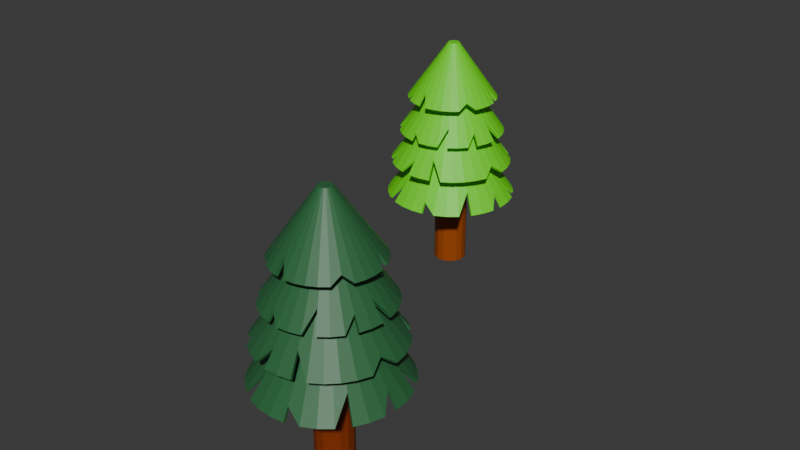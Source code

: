 # Source: Environment.blend  (saved by Blender 4.2.66; exported with 4.5.12 LTS)
import bpy
from mathutils import Matrix  # noqa: F401  (used for matrix-valued properties, if any)

bpy.ops.wm.read_factory_settings(use_empty=True)
scene = bpy.context.scene
scene.name = 'Scene'

# ---- collections
col_collection = bpy.data.collections.new('Collection'); scene.collection.children.link(col_collection)
col_dark_tree = bpy.data.collections.new('Dark Tree'); col_collection.children.link(col_dark_tree)
col_light_tree = bpy.data.collections.new('Light Tree'); col_collection.children.link(col_light_tree)

# ---- materials (node trees are filled in below, after node groups)
mat_dark_leaves = bpy.data.materials.new('Dark Leaves')
mat_wood = bpy.data.materials.new('Wood')
mat_bright_leaves = bpy.data.materials.new('Bright Leaves')
mat_bright_leaves.alpha_threshold = 0.0
mat_bright_leaves.use_transparent_shadow = False
mat_bright_leaves.roughness = 0.5
mat_bright_leaves.line_color = (0.0, 0.0, 0.0, 1.0)
mat_light_wood = bpy.data.materials.new('Light Wood')

# ---- material node trees
mat_dark_leaves.use_nodes = True; mat_dark_leaves.node_tree.nodes.clear()
_N = mat_dark_leaves.node_tree.nodes; _L = mat_dark_leaves.node_tree.links
n0 = _N.new('ShaderNodeBsdfPrincipled'); n0.name = 'Principled BSDF'; n0.location = (10, 300)
n0.inputs[0].default_value = (0.02732, 0.1472, 0.05127, 1.0)
n1 = _N.new('ShaderNodeOutputMaterial'); n1.name = 'Material Output'; n1.location = (300, 300)
_L.new(n0.outputs[0], n1.inputs[0])
n1.is_active_output = True
mat_wood.use_nodes = True; mat_wood.node_tree.nodes.clear()
_N = mat_wood.node_tree.nodes; _L = mat_wood.node_tree.links
n0 = _N.new('ShaderNodeBsdfPrincipled'); n0.name = 'Principled BSDF'; n0.location = (10, 300)
n0.inputs[0].default_value = (0.2388, 0.0331, 0.0, 1.0)
n1 = _N.new('ShaderNodeOutputMaterial'); n1.name = 'Material Output'; n1.location = (300, 300)
_L.new(n0.outputs[0], n1.inputs[0])
n1.is_active_output = True
mat_bright_leaves.use_nodes = True; mat_bright_leaves.node_tree.nodes.clear()
_N = mat_bright_leaves.node_tree.nodes; _L = mat_bright_leaves.node_tree.links
n0 = _N.new('ShaderNodeOutputMaterial'); n0.name = 'Material Output'; n0.location = (300, 300)
n1 = _N.new('ShaderNodeBsdfPrincipled'); n1.name = 'Principled BSDF'; n1.location = (10, 300)
n1.inputs[0].default_value = (0.1432, 0.8037, 0.004779, 1.0)
n1.inputs[3].default_value = 1.45
_L.new(n1.outputs[0], n0.inputs[0])
n0.is_active_output = True
mat_light_wood.use_nodes = True; mat_light_wood.node_tree.nodes.clear()
_N = mat_light_wood.node_tree.nodes; _L = mat_light_wood.node_tree.links
n0 = _N.new('ShaderNodeBsdfPrincipled'); n0.name = 'Principled BSDF'; n0.location = (10, 300)
n0.inputs[0].default_value = (0.3486, 0.06301, 0.0, 1.0)
n1 = _N.new('ShaderNodeOutputMaterial'); n1.name = 'Material Output'; n1.location = (300, 300)
_L.new(n0.outputs[0], n1.inputs[0])
n1.is_active_output = True

# ---- world
world_world = bpy.data.worlds.new('World'); scene.world = world_world
world_world.use_nodes = True; world_world.node_tree.nodes.clear()
_N = world_world.node_tree.nodes; _L = world_world.node_tree.links
n0 = _N.new('ShaderNodeOutputWorld'); n0.name = 'World Output'; n0.location = (300, 300)
n1 = _N.new('ShaderNodeBackground'); n1.name = 'Background'; n1.location = (10, 300)
n1.inputs[0].default_value = (0.05088, 0.05088, 0.05088, 1.0)
_L.new(n1.outputs[0], n0.inputs[0])
n0.is_active_output = True
world_world.color = (0.05088, 0.05088, 0.05088)
world_world.sun_shadow_jitter_overblur = 0.0

# ---- meshes
me_cylinder = bpy.data.meshes.new('Cylinder')
me_cylinder.from_pydata([(-0.009847, 0.1916, 3.888), (0.3055, 1.571, 1.888), (0.03027, 0.1876, 3.888), (0.6086, 1.479, 1.888), (0.06885, 0.1759, 3.888), (0.8881, 1.33, 1.888), (0.1044, 0.1569, 3.888), (1.133, 1.129, 1.888), (0.1356, 0.1313, 3.888), (1.334, 0.8838, 1.888), (0.1611, 0.1002, 3.888), (1.483, 0.6044, 1.888), (0.1801, 0.06461, 3.888), (1.575, 0.3012, 1.888), (0.1918, 0.02603, 3.888), (1.606, -0.01409, 1.888), (0.1958, -0.01409, 3.888), (1.575, -0.3294, 1.888), (0.1918, -0.05421, 3.888), (1.483, -0.6326, 1.888), (0.1801, -0.09279, 3.888), (1.334, -0.912, 1.888), (0.1611, -0.1283, 3.888), (1.133, -1.157, 1.888), (0.1356, -0.1595, 3.888), (0.8881, -1.358, 1.888), (0.1044, -0.1851, 3.888), (0.6086, -1.507, 1.888), (0.06885, -0.2041, 3.888), (0.3055, -1.599, 1.888), (0.03027, -0.2158, 3.888), (-0.009847, -1.63, 1.888), (-0.009847, -0.2197, 3.888), (-0.3252, -1.599, 1.888), (-0.04997, -0.2158, 3.888), (-0.6283, -1.507, 1.888), (-0.08854, -0.2041, 3.888), (-0.9078, -1.358, 1.888), (-0.1241, -0.1851, 3.888), (-1.153, -1.157, 1.888), (-0.1553, -0.1595, 3.888), (-1.354, -0.912, 1.888), (-0.1808, -0.1283, 3.888), (-1.503, -0.6326, 1.888), (-0.1998, -0.09279, 3.888), (1.046, -0.7194, 2.38), (-0.2115, -0.05421, 3.888), (-1.626, -0.01409, 1.888), (-0.2155, -0.01409, 3.888), (-1.595, 0.3012, 1.888), (-0.2115, 0.02603, 3.888), (-1.503, 0.6044, 1.888), (-0.1998, 0.06461, 3.888), (-1.354, 0.8838, 1.888), (-0.1808, 0.1002, 3.888), (-1.153, 1.129, 1.888), (-0.1553, 0.1313, 3.888), (-0.9078, 1.33, 1.888), (-0.1241, 0.1569, 3.888), (-0.6283, 1.479, 1.888), (-0.08854, 0.1759, 3.888), (-0.3252, 1.571, 1.888), (-0.04997, 0.1876, 3.888), (-0.4945, -1.184, 2.384), (0.2721, -1.431, 2.131), (1.368, -0.01409, 2.226), (1.184, 0.4805, 2.348), (-0.009847, 1.447, 2.108), (-1.155, 0.7512, 2.227), (-1.293, -0.2693, 2.326), (0.1813, -0.0464, 4.641), (1.432, -0.4767, 2.771), (0.1736, -0.0833, 4.641), (1.317, -0.7494, 2.771), (0.1589, -0.118, 4.641), (1.15, -0.9943, 2.771), (0.1377, -0.1492, 4.641), (0.9387, -1.202, 2.771), (0.1108, -0.1756, 4.641), (0.6911, -1.364, 2.771), (0.07934, -0.1962, 4.641), (0.4165, -1.475, 2.771), (0.0444, -0.2104, 4.641), (0.1255, -1.531, 2.771), (0.007376, -0.2174, 4.641), (-0.1707, -1.528, 2.771), (-0.03031, -0.2171, 4.641), (-0.4607, -1.468, 2.771), (-0.06721, -0.2094, 4.641), (-0.7333, -1.352, 2.771), (-0.1019, -0.1947, 4.641), (-0.9782, -1.186, 2.771), (-0.1331, -0.1735, 4.641), (-1.186, -0.9745, 2.771), (-0.1595, -0.1466, 4.641), (-1.348, -0.7269, 2.771), (-0.1801, -0.1151, 4.641), (-1.459, -0.4523, 2.771), (-0.1943, -0.08019, 4.641), (-1.515, -0.1613, 2.771), (-0.2013, -0.04316, 4.641), (-1.512, 0.1349, 2.771), (-0.201, -0.005479, 4.641), (-1.452, 0.4249, 2.771), (-0.1933, 0.03142, 4.641), (-1.336, 0.6975, 2.771), (-0.1786, 0.06611, 4.641), (-1.17, 0.9424, 2.771), (-0.1574, 0.09727, 4.641), (-0.9584, 1.15, 2.771), (-0.1305, 0.1237, 4.641), (-0.7108, 1.313, 2.771), (-0.09903, 0.1444, 4.641), (-0.4362, 1.424, 2.771), (-0.06409, 0.1585, 4.641), (-0.7705, -0.937, 3.231), (-0.02707, 0.1655, 4.641), (0.151, 1.476, 2.771), (0.01062, 0.1652, 4.641), (0.441, 1.416, 2.771), (0.04751, 0.1575, 4.641), (0.7136, 1.3, 2.771), (0.08221, 0.1428, 4.641), (0.9585, 1.134, 2.771), (0.1134, 0.1216, 4.641), (1.166, 0.9226, 2.771), (0.1398, 0.09475, 4.641), (1.329, 0.675, 2.771), (0.1605, 0.06324, 4.641), (1.44, 0.4004, 2.771), (0.1746, 0.0283, 4.641), (1.495, 0.1094, 2.771), (0.1816, -0.008718, 4.641), (-1.049, 0.541, 3.235), (-1.355, -0.147, 2.998), (-0.147, -1.307, 3.087), (0.3311, -1.185, 3.2), (1.348, -0.1713, 2.977), (0.8155, 0.9625, 3.088), (-0.1194, 1.192, 3.18), (0.05659, 0.1387, 5.203), (0.7365, 1.061, 3.583), (0.08512, 0.1228, 5.203), (0.932, 0.8952, 3.583), (0.11, 0.1016, 5.203), (1.091, 0.694, 3.583), (0.1303, 0.07601, 5.203), (1.208, 0.4656, 3.583), (0.1451, 0.04694, 5.203), (1.278, 0.2187, 3.583), (0.1541, 0.01553, 5.203), (1.299, -0.03708, 3.583), (0.1567, -0.01702, 5.203), (1.269, -0.292, 3.583), (0.1529, -0.04945, 5.203), (1.191, -0.5362, 3.583), (0.1429, -0.08053, 5.203), (1.066, -0.7604, 3.583), (0.127, -0.1091, 5.203), (0.8995, -0.9559, 3.583), (0.1059, -0.1339, 5.203), (0.6982, -1.115, 3.583), (0.08025, -0.1542, 5.203), (0.4698, -1.232, 3.583), (0.05119, -0.1691, 5.203), (0.223, -1.302, 3.583), (0.01978, -0.178, 5.203), (-0.03284, -1.323, 3.583), (-0.01277, -0.1806, 5.203), (-0.2878, -1.293, 3.583), (-0.04521, -0.1769, 5.203), (-0.532, -1.215, 3.583), (-0.07628, -0.1668, 5.203), (-0.7562, -1.09, 3.583), (-0.1048, -0.1509, 5.203), (-0.9517, -0.9234, 3.583), (-0.1297, -0.1298, 5.203), (-1.111, -0.7222, 3.583), (-0.15, -0.1042, 5.203), (-1.228, -0.4938, 3.583), (-0.1648, -0.07512, 5.203), (-1.298, -0.2469, 3.583), (-0.1738, -0.04371, 5.203), (-1.319, 0.008901, 3.583), (-0.1764, -0.01117, 5.203), (0.5464, -0.879, 3.981), (-0.1726, 0.02127, 5.203), (-1.21, 0.5081, 3.583), (-0.1626, 0.05235, 5.203), (-1.085, 0.7322, 3.583), (-0.1467, 0.08087, 5.203), (-0.9192, 0.9277, 3.583), (-0.1255, 0.1057, 5.203), (-0.7179, 1.087, 3.583), (-0.09994, 0.126, 5.203), (-0.4895, 1.204, 3.583), (-0.07088, 0.1409, 5.203), (-0.2427, 1.274, 3.583), (-0.03947, 0.1498, 5.203), (0.01314, 1.295, 3.583), (-0.006921, 0.1525, 5.203), (0.2681, 1.265, 3.583), (0.02551, 0.1487, 5.203), (-0.7479, -0.7267, 3.985), (-0.2583, -1.158, 3.78), (1.014, -0.4594, 3.857), (1.037, -0.03248, 3.955), (0.4622, 1.071, 3.762), (-0.6134, 0.9244, 3.857), (-1.045, 0.2108, 3.937), (0.1085, -0.09148, 5.82), (0.7834, -0.792, 4.445), (0.09109, -0.1131, 5.82), (0.6164, -0.9318, 4.445), (0.06984, -0.1309, 5.82), (0.4254, -1.036, 4.445), (0.04553, -0.1442, 5.82), (0.2176, -1.102, 4.445), (0.01909, -0.1525, 5.82), (0.001035, -1.125, 4.445), (-0.008462, -0.1555, 5.82), (-0.2159, -1.106, 4.445), (-0.03607, -0.153, 5.82), (-0.4249, -1.045, 4.445), (-0.06266, -0.1452, 5.82), (-0.618, -0.9439, 4.445), (-0.08723, -0.1324, 5.82), (-0.7877, -0.8074, 4.445), (-0.1088, -0.115, 5.82), (-0.9276, -0.6404, 4.445), (-0.1266, -0.09378, 5.82), (-1.032, -0.4493, 4.445), (-0.1399, -0.06947, 5.82), (-1.097, -0.2415, 4.445), (-0.1482, -0.04303, 5.82), (-1.121, -0.02497, 4.445), (-0.1512, -0.01548, 5.82), (-1.102, 0.192, 4.445), (-0.1488, 0.01213, 5.82), (-1.04, 0.401, 4.445), (-0.141, 0.03873, 5.82), (-0.9396, 0.5941, 4.445), (-0.1282, 0.06329, 5.82), (-0.8031, 0.7638, 4.445), (-0.1108, 0.08489, 5.82), (-0.6361, 0.9036, 4.445), (-0.08953, 0.1027, 5.82), (-0.4451, 1.008, 4.445), (-0.06522, 0.116, 5.82), (-0.2373, 1.073, 4.445), (-0.03878, 0.1243, 5.82), (-0.02073, 1.097, 4.445), (-0.01123, 0.1273, 5.82), (0.1962, 1.078, 4.445), (0.01637, 0.1248, 5.82), (-0.8128, -0.356, 4.783), (0.04297, 0.117, 5.82), (0.5983, 0.9157, 4.445), (0.06754, 0.1042, 5.82), (0.768, 0.7792, 4.445), (0.08913, 0.08684, 5.82), (0.9079, 0.6122, 4.445), (0.1069, 0.0656, 5.82), (1.012, 0.4211, 4.445), (0.1202, 0.04128, 5.82), (1.078, 0.2133, 4.445), (0.1285, 0.01484, 5.82), (1.101, -0.003209, 4.445), (0.1315, -0.01271, 5.82), (1.082, -0.2202, 4.445), (0.1291, -0.04031, 5.82), (1.021, -0.4292, 4.445), (0.1213, -0.06691, 5.82), (-0.5007, 0.7051, 4.786), (-0.9314, 0.3571, 4.612), (-0.5285, -0.807, 4.677), (-0.1746, -0.8871, 4.761), (0.8307, -0.5639, 4.597), (0.8614, 0.3568, 4.678), (0.3261, 0.8199, 4.746), (0.01667, 0.3933, -0.0003152), (0.01667, 0.3933, 3.015), (0.1836, 0.3578, -0.0003152), (0.1836, 0.3578, 3.015), (0.3216, 0.2575, -0.0003152), (0.3216, 0.2575, 3.015), (0.407, 0.1097, -0.0003152), (0.407, 0.1097, 3.015), (0.4248, -0.05997, -0.0003152), (0.4248, -0.05997, 3.015), (0.3721, -0.2223, -0.0003152), (0.3721, -0.2223, 3.015), (0.2579, -0.3491, -0.0003152), (0.2579, -0.3491, 3.015), (0.102, -0.4185, -0.0003152), (0.102, -0.4185, 3.015), (-0.06865, -0.4185, -0.0003152), (-0.06865, -0.4185, 3.015), (-0.2245, -0.3491, -0.0003152), (-0.2245, -0.3491, 3.015), (-0.3387, -0.2223, -0.0003152), (-0.3387, -0.2223, 3.015), (-0.3915, -0.05997, -0.0003152), (-0.3915, -0.05997, 3.015), (-0.3736, 0.1097, -0.0003152), (-0.3736, 0.1097, 3.015), (-0.2883, 0.2575, -0.0003152), (-0.2883, 0.2575, 3.015), (-0.1502, 0.3578, -0.0003152), (-0.1502, 0.3578, 3.015)], [], [(1, 2, 4, 3), (3, 4, 6, 5), (5, 6, 8, 7), (7, 8, 10, 9), (11, 66, 12, 14, 13), (13, 14, 16, 65, 15), (17, 18, 20, 19), (19, 20, 22, 45, 21), (23, 24, 26, 25), (25, 26, 28, 27), (29, 64, 30, 32, 31), (31, 32, 34, 33), (33, 34, 36, 63, 35), (37, 38, 40, 39), (39, 40, 42, 41), (41, 42, 44, 43), (47, 48, 50, 49), (49, 50, 52, 51), (51, 52, 54, 68, 53), (23, 45, 22, 24), (55, 56, 58, 57), (57, 58, 60, 59), (2, 0, 62, 60, 58, 56, 54, 52, 50, 48, 46, 44, 42, 40, 38, 36, 34, 32, 30, 28, 26, 24, 22, 20, 18, 16, 14, 12, 10, 8, 6, 4), (59, 60, 62, 61), (37, 63, 36, 38), (64, 27, 28, 30), (17, 65, 16, 18), (66, 9, 10, 12), (1, 67, 0, 2), (67, 61, 62, 0), (55, 68, 54, 56), (47, 69, 46, 48), (69, 43, 44, 46), (71, 72, 74, 73), (73, 74, 76, 75), (75, 76, 78, 77), (77, 78, 80, 79), (81, 136, 82, 84, 83), (83, 84, 86, 135, 85), (87, 88, 90, 89), (89, 90, 92, 115, 91), (93, 94, 96, 95), (95, 96, 98, 97), (99, 134, 100, 102, 101), (101, 102, 104, 103), (103, 104, 106, 133, 105), (107, 108, 110, 109), (109, 110, 112, 111), (111, 112, 114, 113), (117, 118, 120, 119), (119, 120, 122, 121), (121, 122, 124, 138, 123), (93, 115, 92, 94), (125, 126, 128, 127), (127, 128, 130, 129), (72, 70, 132, 130, 128, 126, 124, 122, 120, 118, 116, 114, 112, 110, 108, 106, 104, 102, 100, 98, 96, 94, 92, 90, 88, 86, 84, 82, 80, 78, 76, 74), (129, 130, 132, 131), (107, 133, 106, 108), (134, 97, 98, 100), (87, 135, 86, 88), (136, 79, 80, 82), (71, 137, 70, 72), (137, 131, 132, 70), (125, 138, 124, 126), (117, 139, 116, 118), (139, 113, 114, 116), (141, 142, 144, 143), (143, 144, 146, 145), (145, 146, 148, 147), (147, 148, 150, 149), (151, 206, 152, 154, 153), (153, 154, 156, 205, 155), (157, 158, 160, 159), (159, 160, 162, 185, 161), (163, 164, 166, 165), (165, 166, 168, 167), (169, 204, 170, 172, 171), (171, 172, 174, 173), (173, 174, 176, 203, 175), (177, 178, 180, 179), (179, 180, 182, 181), (181, 182, 184, 183), (187, 188, 190, 189), (189, 190, 192, 191), (191, 192, 194, 208, 193), (163, 185, 162, 164), (195, 196, 198, 197), (197, 198, 200, 199), (142, 140, 202, 200, 198, 196, 194, 192, 190, 188, 186, 184, 182, 180, 178, 176, 174, 172, 170, 168, 166, 164, 162, 160, 158, 156, 154, 152, 150, 148, 146, 144), (199, 200, 202, 201), (177, 203, 176, 178), (204, 167, 168, 170), (157, 205, 156, 158), (206, 149, 150, 152), (141, 207, 140, 142), (207, 201, 202, 140), (195, 208, 194, 196), (187, 209, 186, 188), (209, 183, 184, 186), (211, 212, 214, 213), (213, 214, 216, 215), (215, 216, 218, 217), (217, 218, 220, 219), (221, 276, 222, 224, 223), (223, 224, 226, 275, 225), (227, 228, 230, 229), (229, 230, 232, 255, 231), (233, 234, 236, 235), (235, 236, 238, 237), (239, 274, 240, 242, 241), (241, 242, 244, 243), (243, 244, 246, 273, 245), (247, 248, 250, 249), (249, 250, 252, 251), (251, 252, 254, 253), (257, 258, 260, 259), (259, 260, 262, 261), (261, 262, 264, 278, 263), (233, 255, 232, 234), (265, 266, 268, 267), (267, 268, 270, 269), (212, 210, 272, 270, 268, 266, 264, 262, 260, 258, 256, 254, 252, 250, 248, 246, 244, 242, 240, 238, 236, 234, 232, 230, 228, 226, 224, 222, 220, 218, 216, 214), (269, 270, 272, 271), (247, 273, 246, 248), (274, 237, 238, 240), (227, 275, 226, 228), (276, 219, 220, 222), (211, 277, 210, 212), (277, 271, 272, 210), (265, 278, 264, 266), (257, 279, 256, 258), (279, 253, 254, 256), (280, 281, 283, 282), (282, 283, 285, 284), (284, 285, 287, 286), (286, 287, 289, 288), (288, 289, 291, 290), (290, 291, 293, 292), (292, 293, 295, 294), (294, 295, 297, 296), (296, 297, 299, 298), (298, 299, 301, 300), (300, 301, 303, 302), (302, 303, 305, 304), (304, 305, 307, 306), (283, 281, 309, 307, 305, 303, 301, 299, 297, 295, 293, 291, 289, 287, 285), (306, 307, 309, 308), (308, 309, 281, 280), (280, 282, 284, 286, 288, 290, 292, 294, 296, 298, 300, 302, 304, 306, 308)])
me_cylinder.polygons.foreach_set('material_index', [0, 0, 0, 0, 0, 0, 0, 0, 0, 0, 0, 0, 0, 0, 0, 0, 0, 0, 0, 0, 0, 0, 0, 0, 0, 0, 0, 0, 0, 0, 0, 0, 0, 0, 0, 0, 0, 0, 0, 0, 0, 0, 0, 0, 0, 0, 0, 0, 0, 0, 0, 0, 0, 0, 0, 0, 0, 0, 0, 0, 0, 0, 0, 0, 0, 0, 0, 0, 0, 0, 0, 0, 0, 0, 0, 0, 0, 0, 0, 0, 0, 0, 0, 0, 0, 0, 0, 0, 0, 0, 0, 0, 0, 0, 0, 0, 0, 0, 0, 0, 0, 0, 0, 0, 0, 0, 0, 0, 0, 0, 0, 0, 0, 0, 0, 0, 0, 0, 0, 0, 0, 0, 0, 0, 0, 0, 0, 0, 0, 0, 0, 0, 1, 1, 1, 1, 1, 1, 1, 1, 1, 1, 1, 1, 1, 1, 1, 1, 1])
_uv = me_cylinder.uv_layers.new(name='UVMap')
_uv.uv.foreach_set('vector', [0.9688, 0.5, 0.9688, 1.0, 0.9375, 1.0, 0.9375, 0.5, 0.9375, 0.5, 0.9375, 1.0, 0.9062, 1.0, 0.9062, 0.5, 0.9062, 0.5, 0.9062, 1.0, 0.875, 1.0, 0.875, 0.5, 0.875, 0.5, 0.875, 1.0, 0.8438, 1.0, 0.8438, 0.5, 0.8125, 0.5, 0.8125, 0.6148, 0.8125, 1.0, 0.7812, 1.0, 0.7812, 0.5, 0.7812, 0.5, 0.7812, 1.0, 0.75, 1.0, 0.75, 0.5843, 0.75, 0.5, 0.7188, 0.5, 0.7188, 1.0, 0.6875, 1.0, 0.6875, 0.5, 0.6875, 0.5, 0.6875, 1.0, 0.6562, 1.0, 0.6562, 0.6229, 0.6562, 0.5, 0.625, 0.5, 0.625, 1.0, 0.5938, 1.0, 0.5938, 0.5, 0.5938, 0.5, 0.5938, 1.0, 0.5625, 1.0, 0.5625, 0.5, 0.5312, 0.5, 0.5312, 0.5606, 0.5312, 1.0, 0.5, 1.0, 0.5, 0.5, 0.5, 0.5, 0.5, 1.0, 0.4688, 1.0, 0.4688, 0.5, 0.4688, 0.5, 0.4688, 1.0, 0.4375, 1.0, 0.4375, 0.6239, 0.4375, 0.5, 0.4062, 0.5, 0.4062, 1.0, 0.375, 1.0, 0.375, 0.5, 0.375, 0.5, 0.375, 1.0, 0.3438, 1.0, 0.3438, 0.5, 0.3438, 0.5, 0.3438, 1.0, 0.3125, 1.0, 0.3125, 0.5, 0.25, 0.5, 0.25, 1.0, 0.2188, 1.0, 0.2188, 0.5, 0.2188, 0.5, 0.2188, 1.0, 0.1875, 1.0, 0.1875, 0.5, 0.1875, 0.5, 0.1875, 1.0, 0.1562, 1.0, 0.1562, 0.5846, 0.1562, 0.5, 0.625, 0.5, 0.6562, 0.6229, 0.6562, 1.0, 0.625, 1.0, 0.125, 0.5, 0.125, 1.0, 0.09375, 1.0, 0.09375, 0.5, 0.09375, 0.5, 0.09375, 1.0, 0.0625, 1.0, 0.0625, 0.5, 0.2968, 0.4854, 0.25, 0.49, 0.2032, 0.4854, 0.1582, 0.4717, 0.1167, 0.4496, 0.08029, 0.4197, 0.05045, 0.3833, 0.02827, 0.3418, 0.01461, 0.2968, 0.01, 0.25, 0.01461, 0.2032, 0.02827, 0.1582, 0.05045, 0.1167, 0.08029, 0.08029, 0.1167, 0.05045, 0.1582, 0.02827, 0.2032, 0.01461, 0.25, 0.01, 0.2968, 0.01461, 0.3418, 0.02827, 0.3833, 0.05045, 0.4197, 0.08029, 0.4496, 0.1167, 0.4717, 0.1582, 0.4854, 0.2032, 0.49, 0.25, 0.4854, 0.2968, 0.4717, 0.3418, 0.4496, 0.3833, 0.4197, 0.4197, 0.3833, 0.4496, 0.3418, 0.4717, 0.0625, 0.5, 0.0625, 1.0, 0.03125, 1.0, 0.03125, 0.5, 0.4062, 0.5, 0.4375, 0.6239, 0.4375, 1.0, 0.4062, 1.0, 0.5312, 0.5606, 0.5625, 0.5, 0.5625, 1.0, 0.5312, 1.0, 0.7188, 0.5, 0.75, 0.5843, 0.75, 1.0, 0.7188, 1.0, 0.8125, 0.6148, 0.8438, 0.5, 0.8438, 1.0, 0.8125, 1.0, 0.9688, 0.5, 1.0, 0.555, 1.0, 1.0, 0.9688, 1.0, 0.0, 0.555, 0.03125, 0.5, 0.03125, 1.0, 0.0, 1.0, 0.125, 0.5, 0.1562, 0.5846, 0.1562, 1.0, 0.125, 1.0, 0.25, 0.5, 0.2812, 0.6093, 0.2812, 1.0, 0.25, 1.0, 0.2812, 0.6093, 0.3125, 0.5, 0.3125, 1.0, 0.2812, 1.0, 0.9688, 0.5, 0.9688, 1.0, 0.9375, 1.0, 0.9375, 0.5, 0.9375, 0.5, 0.9375, 1.0, 0.9062, 1.0, 0.9062, 0.5, 0.9062, 0.5, 0.9062, 1.0, 0.875, 1.0, 0.875, 0.5, 0.875, 0.5, 0.875, 1.0, 0.8438, 1.0, 0.8438, 0.5, 0.8125, 0.5, 0.8125, 0.6148, 0.8125, 1.0, 0.7812, 1.0, 0.7812, 0.5, 0.7812, 0.5, 0.7812, 1.0, 0.75, 1.0, 0.75, 0.5843, 0.75, 0.5, 0.7188, 0.5, 0.7188, 1.0, 0.6875, 1.0, 0.6875, 0.5, 0.6875, 0.5, 0.6875, 1.0, 0.6562, 1.0, 0.6562, 0.6229, 0.6562, 0.5, 0.625, 0.5, 0.625, 1.0, 0.5938, 1.0, 0.5938, 0.5, 0.5938, 0.5, 0.5938, 1.0, 0.5625, 1.0, 0.5625, 0.5, 0.5312, 0.5, 0.5312, 0.5606, 0.5312, 1.0, 0.5, 1.0, 0.5, 0.5, 0.5, 0.5, 0.5, 1.0, 0.4688, 1.0, 0.4688, 0.5, 0.4688, 0.5, 0.4688, 1.0, 0.4375, 1.0, 0.4375, 0.6239, 0.4375, 0.5, 0.4062, 0.5, 0.4062, 1.0, 0.375, 1.0, 0.375, 0.5, 0.375, 0.5, 0.375, 1.0, 0.3438, 1.0, 0.3438, 0.5, 0.3438, 0.5, 0.3438, 1.0, 0.3125, 1.0, 0.3125, 0.5, 0.25, 0.5, 0.25, 1.0, 0.2188, 1.0, 0.2188, 0.5, 0.2188, 0.5, 0.2188, 1.0, 0.1875, 1.0, 0.1875, 0.5, 0.1875, 0.5, 0.1875, 1.0, 0.1562, 1.0, 0.1562, 0.5846, 0.1562, 0.5, 0.625, 0.5, 0.6562, 0.6229, 0.6562, 1.0, 0.625, 1.0, 0.125, 0.5, 0.125, 1.0, 0.09375, 1.0, 0.09375, 0.5, 0.09375, 0.5, 0.09375, 1.0, 0.0625, 1.0, 0.0625, 0.5, 0.2968, 0.4854, 0.25, 0.49, 0.2032, 0.4854, 0.1582, 0.4717, 0.1167, 0.4496, 0.08029, 0.4197, 0.05045, 0.3833, 0.02827, 0.3418, 0.01461, 0.2968, 0.01, 0.25, 0.01461, 0.2032, 0.02827, 0.1582, 0.05045, 0.1167, 0.08029, 0.08029, 0.1167, 0.05045, 0.1582, 0.02827, 0.2032, 0.01461, 0.25, 0.01, 0.2968, 0.01461, 0.3418, 0.02827, 0.3833, 0.05045, 0.4197, 0.08029, 0.4496, 0.1167, 0.4717, 0.1582, 0.4854, 0.2032, 0.49, 0.25, 0.4854, 0.2968, 0.4717, 0.3418, 0.4496, 0.3833, 0.4197, 0.4197, 0.3833, 0.4496, 0.3418, 0.4717, 0.0625, 0.5, 0.0625, 1.0, 0.03125, 1.0, 0.03125, 0.5, 0.4062, 0.5, 0.4375, 0.6239, 0.4375, 1.0, 0.4062, 1.0, 0.5312, 0.5606, 0.5625, 0.5, 0.5625, 1.0, 0.5312, 1.0, 0.7188, 0.5, 0.75, 0.5843, 0.75, 1.0, 0.7188, 1.0, 0.8125, 0.6148, 0.8438, 0.5, 0.8438, 1.0, 0.8125, 1.0, 0.9688, 0.5, 1.0, 0.555, 1.0, 1.0, 0.9688, 1.0, 0.0, 0.555, 0.03125, 0.5, 0.03125, 1.0, 0.0, 1.0, 0.125, 0.5, 0.1562, 0.5846, 0.1562, 1.0, 0.125, 1.0, 0.25, 0.5, 0.2812, 0.6093, 0.2812, 1.0, 0.25, 1.0, 0.2812, 0.6093, 0.3125, 0.5, 0.3125, 1.0, 0.2812, 1.0, 0.9688, 0.5, 0.9688, 1.0, 0.9375, 1.0, 0.9375, 0.5, 0.9375, 0.5, 0.9375, 1.0, 0.9062, 1.0, 0.9062, 0.5, 0.9062, 0.5, 0.9062, 1.0, 0.875, 1.0, 0.875, 0.5, 0.875, 0.5, 0.875, 1.0, 0.8438, 1.0, 0.8438, 0.5, 0.8125, 0.5, 0.8125, 0.6148, 0.8125, 1.0, 0.7812, 1.0, 0.7812, 0.5, 0.7812, 0.5, 0.7812, 1.0, 0.75, 1.0, 0.75, 0.5843, 0.75, 0.5, 0.7188, 0.5, 0.7188, 1.0, 0.6875, 1.0, 0.6875, 0.5, 0.6875, 0.5, 0.6875, 1.0, 0.6562, 1.0, 0.6562, 0.6229, 0.6562, 0.5, 0.625, 0.5, 0.625, 1.0, 0.5938, 1.0, 0.5938, 0.5, 0.5938, 0.5, 0.5938, 1.0, 0.5625, 1.0, 0.5625, 0.5, 0.5312, 0.5, 0.5312, 0.5606, 0.5312, 1.0, 0.5, 1.0, 0.5, 0.5, 0.5, 0.5, 0.5, 1.0, 0.4688, 1.0, 0.4688, 0.5, 0.4688, 0.5, 0.4688, 1.0, 0.4375, 1.0, 0.4375, 0.6239, 0.4375, 0.5, 0.4062, 0.5, 0.4062, 1.0, 0.375, 1.0, 0.375, 0.5, 0.375, 0.5, 0.375, 1.0, 0.3438, 1.0, 0.3438, 0.5, 0.3438, 0.5, 0.3438, 1.0, 0.3125, 1.0, 0.3125, 0.5, 0.25, 0.5, 0.25, 1.0, 0.2188, 1.0, 0.2188, 0.5, 0.2188, 0.5, 0.2188, 1.0, 0.1875, 1.0, 0.1875, 0.5, 0.1875, 0.5, 0.1875, 1.0, 0.1562, 1.0, 0.1562, 0.5846, 0.1562, 0.5, 0.625, 0.5, 0.6562, 0.6229, 0.6562, 1.0, 0.625, 1.0, 0.125, 0.5, 0.125, 1.0, 0.09375, 1.0, 0.09375, 0.5, 0.09375, 0.5, 0.09375, 1.0, 0.0625, 1.0, 0.0625, 0.5, 0.2968, 0.4854, 0.25, 0.49, 0.2032, 0.4854, 0.1582, 0.4717, 0.1167, 0.4496, 0.08029, 0.4197, 0.05045, 0.3833, 0.02827, 0.3418, 0.01461, 0.2968, 0.01, 0.25, 0.01461, 0.2032, 0.02827, 0.1582, 0.05045, 0.1167, 0.08029, 0.08029, 0.1167, 0.05045, 0.1582, 0.02827, 0.2032, 0.01461, 0.25, 0.01, 0.2968, 0.01461, 0.3418, 0.02827, 0.3833, 0.05045, 0.4197, 0.08029, 0.4496, 0.1167, 0.4717, 0.1582, 0.4854, 0.2032, 0.49, 0.25, 0.4854, 0.2968, 0.4717, 0.3418, 0.4496, 0.3833, 0.4197, 0.4197, 0.3833, 0.4496, 0.3418, 0.4717, 0.0625, 0.5, 0.0625, 1.0, 0.03125, 1.0, 0.03125, 0.5, 0.4062, 0.5, 0.4375, 0.6239, 0.4375, 1.0, 0.4062, 1.0, 0.5312, 0.5606, 0.5625, 0.5, 0.5625, 1.0, 0.5312, 1.0, 0.7188, 0.5, 0.75, 0.5843, 0.75, 1.0, 0.7188, 1.0, 0.8125, 0.6148, 0.8438, 0.5, 0.8438, 1.0, 0.8125, 1.0, 0.9688, 0.5, 1.0, 0.555, 1.0, 1.0, 0.9688, 1.0, 0.0, 0.555, 0.03125, 0.5, 0.03125, 1.0, 0.0, 1.0, 0.125, 0.5, 0.1562, 0.5846, 0.1562, 1.0, 0.125, 1.0, 0.25, 0.5, 0.2812, 0.6093, 0.2812, 1.0, 0.25, 1.0, 0.2812, 0.6093, 0.3125, 0.5, 0.3125, 1.0, 0.2812, 1.0, 0.9688, 0.5, 0.9688, 1.0, 0.9375, 1.0, 0.9375, 0.5, 0.9375, 0.5, 0.9375, 1.0, 0.9062, 1.0, 0.9062, 0.5, 0.9062, 0.5, 0.9062, 1.0, 0.875, 1.0, 0.875, 0.5, 0.875, 0.5, 0.875, 1.0, 0.8438, 1.0, 0.8438, 0.5, 0.8125, 0.5, 0.8125, 0.6148, 0.8125, 1.0, 0.7812, 1.0, 0.7812, 0.5, 0.7812, 0.5, 0.7812, 1.0, 0.75, 1.0, 0.75, 0.5843, 0.75, 0.5, 0.7188, 0.5, 0.7188, 1.0, 0.6875, 1.0, 0.6875, 0.5, 0.6875, 0.5, 0.6875, 1.0, 0.6562, 1.0, 0.6562, 0.6229, 0.6562, 0.5, 0.625, 0.5, 0.625, 1.0, 0.5938, 1.0, 0.5938, 0.5, 0.5938, 0.5, 0.5938, 1.0, 0.5625, 1.0, 0.5625, 0.5, 0.5312, 0.5, 0.5312, 0.5606, 0.5312, 1.0, 0.5, 1.0, 0.5, 0.5, 0.5, 0.5, 0.5, 1.0, 0.4688, 1.0, 0.4688, 0.5, 0.4688, 0.5, 0.4688, 1.0, 0.4375, 1.0, 0.4375, 0.6239, 0.4375, 0.5, 0.4062, 0.5, 0.4062, 1.0, 0.375, 1.0, 0.375, 0.5, 0.375, 0.5, 0.375, 1.0, 0.3438, 1.0, 0.3438, 0.5, 0.3438, 0.5, 0.3438, 1.0, 0.3125, 1.0, 0.3125, 0.5, 0.25, 0.5, 0.25, 1.0, 0.2188, 1.0, 0.2188, 0.5, 0.2188, 0.5, 0.2188, 1.0, 0.1875, 1.0, 0.1875, 0.5, 0.1875, 0.5, 0.1875, 1.0, 0.1562, 1.0, 0.1562, 0.5846, 0.1562, 0.5, 0.625, 0.5, 0.6562, 0.6229, 0.6562, 1.0, 0.625, 1.0, 0.125, 0.5, 0.125, 1.0, 0.09375, 1.0, 0.09375, 0.5, 0.09375, 0.5, 0.09375, 1.0, 0.0625, 1.0, 0.0625, 0.5, 0.2968, 0.4854, 0.25, 0.49, 0.2032, 0.4854, 0.1582, 0.4717, 0.1167, 0.4496, 0.08029, 0.4197, 0.05045, 0.3833, 0.02827, 0.3418, 0.01461, 0.2968, 0.01, 0.25, 0.01461, 0.2032, 0.02827, 0.1582, 0.05045, 0.1167, 0.08029, 0.08029, 0.1167, 0.05045, 0.1582, 0.02827, 0.2032, 0.01461, 0.25, 0.01, 0.2968, 0.01461, 0.3418, 0.02827, 0.3833, 0.05045, 0.4197, 0.08029, 0.4496, 0.1167, 0.4717, 0.1582, 0.4854, 0.2032, 0.49, 0.25, 0.4854, 0.2968, 0.4717, 0.3418, 0.4496, 0.3833, 0.4197, 0.4197, 0.3833, 0.4496, 0.3418, 0.4717, 0.0625, 0.5, 0.0625, 1.0, 0.03125, 1.0, 0.03125, 0.5, 0.4062, 0.5, 0.4375, 0.6239, 0.4375, 1.0, 0.4062, 1.0, 0.5312, 0.5606, 0.5625, 0.5, 0.5625, 1.0, 0.5312, 1.0, 0.7188, 0.5, 0.75, 0.5843, 0.75, 1.0, 0.7188, 1.0, 0.8125, 0.6148, 0.8438, 0.5, 0.8438, 1.0, 0.8125, 1.0, 0.9688, 0.5, 1.0, 0.555, 1.0, 1.0, 0.9688, 1.0, 0.0, 0.555, 0.03125, 0.5, 0.03125, 1.0, 0.0, 1.0, 0.125, 0.5, 0.1562, 0.5846, 0.1562, 1.0, 0.125, 1.0, 0.25, 0.5, 0.2812, 0.6093, 0.2812, 1.0, 0.25, 1.0, 0.2812, 0.6093, 0.3125, 0.5, 0.3125, 1.0, 0.2812, 1.0, 1.0, 0.5, 1.0, 1.0, 0.9333, 1.0, 0.9333, 0.5, 0.9333, 0.5, 0.9333, 1.0, 0.8667, 1.0, 0.8667, 0.5, 0.8667, 0.5, 0.8667, 1.0, 0.8, 1.0, 0.8, 0.5, 0.8, 0.5, 0.8, 1.0, 0.7333, 1.0, 0.7333, 0.5, 0.7333, 0.5, 0.7333, 1.0, 0.6667, 1.0, 0.6667, 0.5, 0.6667, 0.5, 0.6667, 1.0, 0.6, 1.0, 0.6, 0.5, 0.6, 0.5, 0.6, 1.0, 0.5333, 1.0, 0.5333, 0.5, 0.5333, 0.5, 0.5333, 1.0, 0.4667, 1.0, 0.4667, 0.5, 0.4667, 0.5, 0.4667, 1.0, 0.4, 1.0, 0.4, 0.5, 0.4, 0.5, 0.4, 1.0, 0.3333, 1.0, 0.3333, 0.5, 0.3333, 0.5, 0.3333, 1.0, 0.2667, 1.0, 0.2667, 0.5, 0.2667, 0.5, 0.2667, 1.0, 0.2, 1.0, 0.2, 0.5, 0.2, 0.5, 0.2, 1.0, 0.1333, 1.0, 0.1333, 0.5, 0.3476, 0.4693, 0.25, 0.49, 0.1524, 0.4693, 0.07165, 0.4106, 0.02175, 0.3242, 0.01131, 0.2249, 0.04215, 0.13, 0.1089, 0.05584, 0.2001, 0.01524, 0.2999, 0.01524, 0.3911, 0.05584, 0.4578, 0.13, 0.4887, 0.2249, 0.4783, 0.3242, 0.4284, 0.4106, 0.1333, 0.5, 0.1333, 1.0, 0.06667, 1.0, 0.06667, 0.5, 0.06667, 0.5, 0.06667, 1.0, 4.47e-08, 1.0, 4.47e-08, 0.5, 0.75, 0.49, 0.8476, 0.4693, 0.9284, 0.4106, 0.9783, 0.3242, 0.9887, 0.2249, 0.9578, 0.13, 0.8911, 0.05584, 0.7999, 0.01524, 0.7001, 0.01524, 0.6089, 0.05584, 0.5422, 0.13, 0.5113, 0.2249, 0.5217, 0.3242, 0.5716, 0.4106, 0.6524, 0.4693])
me_cylinder.materials.append(mat_dark_leaves)
me_cylinder.materials.append(mat_wood)
me_cylinder.update()
me_cylinder_005 = bpy.data.meshes.new('Cylinder.005')
me_cylinder_005.from_pydata([(1.339e-09, 0.2056, 1.0), (0.3153, 1.585, -1.0), (0.04012, 0.2017, 1.0), (0.6185, 1.493, -1.0), (0.0787, 0.19, 1.0), (0.8979, 1.344, -1.0), (0.1142, 0.171, 1.0), (1.143, 1.143, -1.0), (0.1454, 0.1454, 1.0), (1.344, 0.8979, -1.0), (0.171, 0.1142, 1.0), (1.493, 0.6185, -1.0), (0.19, 0.0787, 1.0), (1.585, 0.3153, -1.0), (0.2017, 0.04012, 1.0), (1.616, -1.469e-07, -1.0), (0.2056, 2.699e-07, 1.0), (1.585, -0.3153, -1.0), (0.2017, -0.04012, 1.0), (1.493, -0.6185, -1.0), (0.19, -0.0787, 1.0), (1.344, -0.8979, -1.0), (0.171, -0.1142, 1.0), (1.143, -1.143, -1.0), (0.1454, -0.1454, 1.0), (0.8979, -1.344, -1.0), (0.1142, -0.171, 1.0), (0.6185, -1.493, -1.0), (0.0787, -0.19, 1.0), (0.3153, -1.585, -1.0), (0.04012, -0.2017, 1.0), (-2.295e-09, -1.616, -1.0), (1.339e-09, -0.2056, 1.0), (-0.3153, -1.585, -1.0), (-0.04012, -0.2017, 1.0), (-0.6185, -1.493, -1.0), (-0.0787, -0.19, 1.0), (-0.8979, -1.344, -1.0), (-0.1142, -0.171, 1.0), (-1.143, -1.143, -1.0), (-0.1454, -0.1454, 1.0), (-1.344, -0.8979, -1.0), (-0.171, -0.1142, 1.0), (-1.493, -0.6185, -1.0), (-0.19, -0.0787, 1.0), (1.056, -0.7053, -0.5085), (-0.2017, -0.04012, 1.0), (-1.616, -1.469e-07, -1.0), (-0.2056, 2.699e-07, 1.0), (-1.585, 0.3153, -1.0), (-0.2017, 0.04012, 1.0), (-1.493, 0.6185, -1.0), (-0.19, 0.0787, 1.0), (-1.344, 0.8979, -1.0), (-0.171, 0.1142, 1.0), (-1.143, 1.143, -1.0), (-0.1454, 0.1454, 1.0), (-0.8979, 1.344, -1.0), (-0.1142, 0.171, 1.0), (-0.6185, 1.493, -1.0), (-0.0787, 0.19, 1.0), (-0.3153, 1.585, -1.0), (-0.04012, 0.2017, 1.0), (-0.4847, -1.17, -0.5043), (0.2819, -1.417, -0.7575), (1.378, -7.66e-08, -0.6626), (1.194, 0.4946, -0.5409), (-1.896e-09, 1.461, -0.78), (-1.145, 0.7653, -0.6616), (-1.283, -0.2552, -0.5629)], [], [(1, 2, 4, 3), (3, 4, 6, 5), (5, 6, 8, 7), (7, 8, 10, 9), (11, 66, 12, 14, 13), (13, 14, 16, 65, 15), (17, 18, 20, 19), (19, 20, 22, 45, 21), (23, 24, 26, 25), (25, 26, 28, 27), (29, 64, 30, 32, 31), (31, 32, 34, 33), (33, 34, 36, 63, 35), (37, 38, 40, 39), (39, 40, 42, 41), (41, 42, 44, 43), (47, 48, 50, 49), (49, 50, 52, 51), (51, 52, 54, 68, 53), (23, 45, 22, 24), (55, 56, 58, 57), (57, 58, 60, 59), (2, 0, 62, 60, 58, 56, 54, 52, 50, 48, 46, 44, 42, 40, 38, 36, 34, 32, 30, 28, 26, 24, 22, 20, 18, 16, 14, 12, 10, 8, 6, 4), (59, 60, 62, 61), (37, 63, 36, 38), (64, 27, 28, 30), (17, 65, 16, 18), (66, 9, 10, 12), (1, 67, 0, 2), (67, 61, 62, 0), (55, 68, 54, 56), (47, 69, 46, 48), (69, 43, 44, 46)])
_uv = me_cylinder_005.uv_layers.new(name='UVMap')
_uv.uv.foreach_set('vector', [0.9688, 0.5, 0.9688, 1.0, 0.9375, 1.0, 0.9375, 0.5, 0.9375, 0.5, 0.9375, 1.0, 0.9062, 1.0, 0.9062, 0.5, 0.9062, 0.5, 0.9062, 1.0, 0.875, 1.0, 0.875, 0.5, 0.875, 0.5, 0.875, 1.0, 0.8438, 1.0, 0.8438, 0.5, 0.8125, 0.5, 0.8125, 0.6148, 0.8125, 1.0, 0.7812, 1.0, 0.7812, 0.5, 0.7812, 0.5, 0.7812, 1.0, 0.75, 1.0, 0.75, 0.5843, 0.75, 0.5, 0.7188, 0.5, 0.7188, 1.0, 0.6875, 1.0, 0.6875, 0.5, 0.6875, 0.5, 0.6875, 1.0, 0.6562, 1.0, 0.6562, 0.6229, 0.6562, 0.5, 0.625, 0.5, 0.625, 1.0, 0.5938, 1.0, 0.5938, 0.5, 0.5938, 0.5, 0.5938, 1.0, 0.5625, 1.0, 0.5625, 0.5, 0.5312, 0.5, 0.5312, 0.5606, 0.5312, 1.0, 0.5, 1.0, 0.5, 0.5, 0.5, 0.5, 0.5, 1.0, 0.4688, 1.0, 0.4688, 0.5, 0.4688, 0.5, 0.4688, 1.0, 0.4375, 1.0, 0.4375, 0.6239, 0.4375, 0.5, 0.4062, 0.5, 0.4062, 1.0, 0.375, 1.0, 0.375, 0.5, 0.375, 0.5, 0.375, 1.0, 0.3438, 1.0, 0.3438, 0.5, 0.3438, 0.5, 0.3438, 1.0, 0.3125, 1.0, 0.3125, 0.5, 0.25, 0.5, 0.25, 1.0, 0.2188, 1.0, 0.2188, 0.5, 0.2188, 0.5, 0.2188, 1.0, 0.1875, 1.0, 0.1875, 0.5, 0.1875, 0.5, 0.1875, 1.0, 0.1562, 1.0, 0.1562, 0.5846, 0.1562, 0.5, 0.625, 0.5, 0.6562, 0.6229, 0.6562, 1.0, 0.625, 1.0, 0.125, 0.5, 0.125, 1.0, 0.09375, 1.0, 0.09375, 0.5, 0.09375, 0.5, 0.09375, 1.0, 0.0625, 1.0, 0.0625, 0.5, 0.2968, 0.4854, 0.25, 0.49, 0.2032, 0.4854, 0.1582, 0.4717, 0.1167, 0.4496, 0.08029, 0.4197, 0.05045, 0.3833, 0.02827, 0.3418, 0.01461, 0.2968, 0.01, 0.25, 0.01461, 0.2032, 0.02827, 0.1582, 0.05045, 0.1167, 0.08029, 0.08029, 0.1167, 0.05045, 0.1582, 0.02827, 0.2032, 0.01461, 0.25, 0.01, 0.2968, 0.01461, 0.3418, 0.02827, 0.3833, 0.05045, 0.4197, 0.08029, 0.4496, 0.1167, 0.4717, 0.1582, 0.4854, 0.2032, 0.49, 0.25, 0.4854, 0.2968, 0.4717, 0.3418, 0.4496, 0.3833, 0.4197, 0.4197, 0.3833, 0.4496, 0.3418, 0.4717, 0.0625, 0.5, 0.0625, 1.0, 0.03125, 1.0, 0.03125, 0.5, 0.4062, 0.5, 0.4375, 0.6239, 0.4375, 1.0, 0.4062, 1.0, 0.5312, 0.5606, 0.5625, 0.5, 0.5625, 1.0, 0.5312, 1.0, 0.7188, 0.5, 0.75, 0.5843, 0.75, 1.0, 0.7188, 1.0, 0.8125, 0.6148, 0.8438, 0.5, 0.8438, 1.0, 0.8125, 1.0, 0.9688, 0.5, 1.0, 0.555, 1.0, 1.0, 0.9688, 1.0, 0.0, 0.555, 0.03125, 0.5, 0.03125, 1.0, 0.0, 1.0, 0.125, 0.5, 0.1562, 0.5846, 0.1562, 1.0, 0.125, 1.0, 0.25, 0.5, 0.2812, 0.6093, 0.2812, 1.0, 0.25, 1.0, 0.2812, 0.6093, 0.3125, 0.5, 0.3125, 1.0, 0.2812, 1.0])
me_cylinder_005.materials.append(mat_bright_leaves)
me_cylinder_005.update()
me_cylinder_006 = bpy.data.meshes.new('Cylinder.006')
me_cylinder_006.from_pydata([(1.339e-09, 0.2056, 1.0), (0.3153, 1.585, -1.0), (0.04012, 0.2017, 1.0), (0.6185, 1.493, -1.0), (0.0787, 0.19, 1.0), (0.8979, 1.344, -1.0), (0.1142, 0.171, 1.0), (1.143, 1.143, -1.0), (0.1454, 0.1454, 1.0), (1.344, 0.8979, -1.0), (0.171, 0.1142, 1.0), (1.493, 0.6185, -1.0), (0.19, 0.0787, 1.0), (1.585, 0.3153, -1.0), (0.2017, 0.04012, 1.0), (1.616, -1.469e-07, -1.0), (0.2056, 2.699e-07, 1.0), (1.585, -0.3153, -1.0), (0.2017, -0.04012, 1.0), (1.493, -0.6185, -1.0), (0.19, -0.0787, 1.0), (1.344, -0.8979, -1.0), (0.171, -0.1142, 1.0), (1.143, -1.143, -1.0), (0.1454, -0.1454, 1.0), (0.8979, -1.344, -1.0), (0.1142, -0.171, 1.0), (0.6185, -1.493, -1.0), (0.0787, -0.19, 1.0), (0.3153, -1.585, -1.0), (0.04012, -0.2017, 1.0), (-2.295e-09, -1.616, -1.0), (1.339e-09, -0.2056, 1.0), (-0.3153, -1.585, -1.0), (-0.04012, -0.2017, 1.0), (-0.6185, -1.493, -1.0), (-0.0787, -0.19, 1.0), (-0.8979, -1.344, -1.0), (-0.1142, -0.171, 1.0), (-1.143, -1.143, -1.0), (-0.1454, -0.1454, 1.0), (-1.344, -0.8979, -1.0), (-0.171, -0.1142, 1.0), (-1.493, -0.6185, -1.0), (-0.19, -0.0787, 1.0), (1.056, -0.7053, -0.5085), (-0.2017, -0.04012, 1.0), (-1.616, -1.469e-07, -1.0), (-0.2056, 2.699e-07, 1.0), (-1.585, 0.3153, -1.0), (-0.2017, 0.04012, 1.0), (-1.493, 0.6185, -1.0), (-0.19, 0.0787, 1.0), (-1.344, 0.8979, -1.0), (-0.171, 0.1142, 1.0), (-1.143, 1.143, -1.0), (-0.1454, 0.1454, 1.0), (-0.8979, 1.344, -1.0), (-0.1142, 0.171, 1.0), (-0.6185, 1.493, -1.0), (-0.0787, 0.19, 1.0), (-0.3153, 1.585, -1.0), (-0.04012, 0.2017, 1.0), (-0.4847, -1.17, -0.5043), (0.2819, -1.417, -0.7575), (1.378, -7.66e-08, -0.6626), (1.194, 0.4946, -0.5409), (-1.896e-09, 1.461, -0.78), (-1.145, 0.7653, -0.6616), (-1.283, -0.2552, -0.5629)], [], [(1, 2, 4, 3), (3, 4, 6, 5), (5, 6, 8, 7), (7, 8, 10, 9), (11, 66, 12, 14, 13), (13, 14, 16, 65, 15), (17, 18, 20, 19), (19, 20, 22, 45, 21), (23, 24, 26, 25), (25, 26, 28, 27), (29, 64, 30, 32, 31), (31, 32, 34, 33), (33, 34, 36, 63, 35), (37, 38, 40, 39), (39, 40, 42, 41), (41, 42, 44, 43), (47, 48, 50, 49), (49, 50, 52, 51), (51, 52, 54, 68, 53), (23, 45, 22, 24), (55, 56, 58, 57), (57, 58, 60, 59), (2, 0, 62, 60, 58, 56, 54, 52, 50, 48, 46, 44, 42, 40, 38, 36, 34, 32, 30, 28, 26, 24, 22, 20, 18, 16, 14, 12, 10, 8, 6, 4), (59, 60, 62, 61), (37, 63, 36, 38), (64, 27, 28, 30), (17, 65, 16, 18), (66, 9, 10, 12), (1, 67, 0, 2), (67, 61, 62, 0), (55, 68, 54, 56), (47, 69, 46, 48), (69, 43, 44, 46)])
_uv = me_cylinder_006.uv_layers.new(name='UVMap')
_uv.uv.foreach_set('vector', [0.9688, 0.5, 0.9688, 1.0, 0.9375, 1.0, 0.9375, 0.5, 0.9375, 0.5, 0.9375, 1.0, 0.9062, 1.0, 0.9062, 0.5, 0.9062, 0.5, 0.9062, 1.0, 0.875, 1.0, 0.875, 0.5, 0.875, 0.5, 0.875, 1.0, 0.8438, 1.0, 0.8438, 0.5, 0.8125, 0.5, 0.8125, 0.6148, 0.8125, 1.0, 0.7812, 1.0, 0.7812, 0.5, 0.7812, 0.5, 0.7812, 1.0, 0.75, 1.0, 0.75, 0.5843, 0.75, 0.5, 0.7188, 0.5, 0.7188, 1.0, 0.6875, 1.0, 0.6875, 0.5, 0.6875, 0.5, 0.6875, 1.0, 0.6562, 1.0, 0.6562, 0.6229, 0.6562, 0.5, 0.625, 0.5, 0.625, 1.0, 0.5938, 1.0, 0.5938, 0.5, 0.5938, 0.5, 0.5938, 1.0, 0.5625, 1.0, 0.5625, 0.5, 0.5312, 0.5, 0.5312, 0.5606, 0.5312, 1.0, 0.5, 1.0, 0.5, 0.5, 0.5, 0.5, 0.5, 1.0, 0.4688, 1.0, 0.4688, 0.5, 0.4688, 0.5, 0.4688, 1.0, 0.4375, 1.0, 0.4375, 0.6239, 0.4375, 0.5, 0.4062, 0.5, 0.4062, 1.0, 0.375, 1.0, 0.375, 0.5, 0.375, 0.5, 0.375, 1.0, 0.3438, 1.0, 0.3438, 0.5, 0.3438, 0.5, 0.3438, 1.0, 0.3125, 1.0, 0.3125, 0.5, 0.25, 0.5, 0.25, 1.0, 0.2188, 1.0, 0.2188, 0.5, 0.2188, 0.5, 0.2188, 1.0, 0.1875, 1.0, 0.1875, 0.5, 0.1875, 0.5, 0.1875, 1.0, 0.1562, 1.0, 0.1562, 0.5846, 0.1562, 0.5, 0.625, 0.5, 0.6562, 0.6229, 0.6562, 1.0, 0.625, 1.0, 0.125, 0.5, 0.125, 1.0, 0.09375, 1.0, 0.09375, 0.5, 0.09375, 0.5, 0.09375, 1.0, 0.0625, 1.0, 0.0625, 0.5, 0.2968, 0.4854, 0.25, 0.49, 0.2032, 0.4854, 0.1582, 0.4717, 0.1167, 0.4496, 0.08029, 0.4197, 0.05045, 0.3833, 0.02827, 0.3418, 0.01461, 0.2968, 0.01, 0.25, 0.01461, 0.2032, 0.02827, 0.1582, 0.05045, 0.1167, 0.08029, 0.08029, 0.1167, 0.05045, 0.1582, 0.02827, 0.2032, 0.01461, 0.25, 0.01, 0.2968, 0.01461, 0.3418, 0.02827, 0.3833, 0.05045, 0.4197, 0.08029, 0.4496, 0.1167, 0.4717, 0.1582, 0.4854, 0.2032, 0.49, 0.25, 0.4854, 0.2968, 0.4717, 0.3418, 0.4496, 0.3833, 0.4197, 0.4197, 0.3833, 0.4496, 0.3418, 0.4717, 0.0625, 0.5, 0.0625, 1.0, 0.03125, 1.0, 0.03125, 0.5, 0.4062, 0.5, 0.4375, 0.6239, 0.4375, 1.0, 0.4062, 1.0, 0.5312, 0.5606, 0.5625, 0.5, 0.5625, 1.0, 0.5312, 1.0, 0.7188, 0.5, 0.75, 0.5843, 0.75, 1.0, 0.7188, 1.0, 0.8125, 0.6148, 0.8438, 0.5, 0.8438, 1.0, 0.8125, 1.0, 0.9688, 0.5, 1.0, 0.555, 1.0, 1.0, 0.9688, 1.0, 0.0, 0.555, 0.03125, 0.5, 0.03125, 1.0, 0.0, 1.0, 0.125, 0.5, 0.1562, 0.5846, 0.1562, 1.0, 0.125, 1.0, 0.25, 0.5, 0.2812, 0.6093, 0.2812, 1.0, 0.25, 1.0, 0.2812, 0.6093, 0.3125, 0.5, 0.3125, 1.0, 0.2812, 1.0])
me_cylinder_006.materials.append(mat_bright_leaves)
me_cylinder_006.update()
me_cylinder_007 = bpy.data.meshes.new('Cylinder.007')
me_cylinder_007.from_pydata([(1.339e-09, 0.2056, 1.0), (0.3153, 1.585, -1.0), (0.04012, 0.2017, 1.0), (0.6185, 1.493, -1.0), (0.0787, 0.19, 1.0), (0.8979, 1.344, -1.0), (0.1142, 0.171, 1.0), (1.143, 1.143, -1.0), (0.1454, 0.1454, 1.0), (1.344, 0.8979, -1.0), (0.171, 0.1142, 1.0), (1.493, 0.6185, -1.0), (0.19, 0.0787, 1.0), (1.585, 0.3153, -1.0), (0.2017, 0.04012, 1.0), (1.616, -1.469e-07, -1.0), (0.2056, 2.699e-07, 1.0), (1.585, -0.3153, -1.0), (0.2017, -0.04012, 1.0), (1.493, -0.6185, -1.0), (0.19, -0.0787, 1.0), (1.344, -0.8979, -1.0), (0.171, -0.1142, 1.0), (1.143, -1.143, -1.0), (0.1454, -0.1454, 1.0), (0.8979, -1.344, -1.0), (0.1142, -0.171, 1.0), (0.6185, -1.493, -1.0), (0.0787, -0.19, 1.0), (0.3153, -1.585, -1.0), (0.04012, -0.2017, 1.0), (-2.295e-09, -1.616, -1.0), (1.339e-09, -0.2056, 1.0), (-0.3153, -1.585, -1.0), (-0.04012, -0.2017, 1.0), (-0.6185, -1.493, -1.0), (-0.0787, -0.19, 1.0), (-0.8979, -1.344, -1.0), (-0.1142, -0.171, 1.0), (-1.143, -1.143, -1.0), (-0.1454, -0.1454, 1.0), (-1.344, -0.8979, -1.0), (-0.171, -0.1142, 1.0), (-1.493, -0.6185, -1.0), (-0.19, -0.0787, 1.0), (1.056, -0.7053, -0.5085), (-0.2017, -0.04012, 1.0), (-1.616, -1.469e-07, -1.0), (-0.2056, 2.699e-07, 1.0), (-1.585, 0.3153, -1.0), (-0.2017, 0.04012, 1.0), (-1.493, 0.6185, -1.0), (-0.19, 0.0787, 1.0), (-1.344, 0.8979, -1.0), (-0.171, 0.1142, 1.0), (-1.143, 1.143, -1.0), (-0.1454, 0.1454, 1.0), (-0.8979, 1.344, -1.0), (-0.1142, 0.171, 1.0), (-0.6185, 1.493, -1.0), (-0.0787, 0.19, 1.0), (-0.3153, 1.585, -1.0), (-0.04012, 0.2017, 1.0), (-0.4847, -1.17, -0.5043), (0.2819, -1.417, -0.7575), (1.378, -7.66e-08, -0.6626), (1.194, 0.4946, -0.5409), (-1.896e-09, 1.461, -0.78), (-1.145, 0.7653, -0.6616), (-1.283, -0.2552, -0.5629)], [], [(1, 2, 4, 3), (3, 4, 6, 5), (5, 6, 8, 7), (7, 8, 10, 9), (11, 66, 12, 14, 13), (13, 14, 16, 65, 15), (17, 18, 20, 19), (19, 20, 22, 45, 21), (23, 24, 26, 25), (25, 26, 28, 27), (29, 64, 30, 32, 31), (31, 32, 34, 33), (33, 34, 36, 63, 35), (37, 38, 40, 39), (39, 40, 42, 41), (41, 42, 44, 43), (47, 48, 50, 49), (49, 50, 52, 51), (51, 52, 54, 68, 53), (23, 45, 22, 24), (55, 56, 58, 57), (57, 58, 60, 59), (2, 0, 62, 60, 58, 56, 54, 52, 50, 48, 46, 44, 42, 40, 38, 36, 34, 32, 30, 28, 26, 24, 22, 20, 18, 16, 14, 12, 10, 8, 6, 4), (59, 60, 62, 61), (37, 63, 36, 38), (64, 27, 28, 30), (17, 65, 16, 18), (66, 9, 10, 12), (1, 67, 0, 2), (67, 61, 62, 0), (55, 68, 54, 56), (47, 69, 46, 48), (69, 43, 44, 46)])
_uv = me_cylinder_007.uv_layers.new(name='UVMap')
_uv.uv.foreach_set('vector', [0.9688, 0.5, 0.9688, 1.0, 0.9375, 1.0, 0.9375, 0.5, 0.9375, 0.5, 0.9375, 1.0, 0.9062, 1.0, 0.9062, 0.5, 0.9062, 0.5, 0.9062, 1.0, 0.875, 1.0, 0.875, 0.5, 0.875, 0.5, 0.875, 1.0, 0.8438, 1.0, 0.8438, 0.5, 0.8125, 0.5, 0.8125, 0.6148, 0.8125, 1.0, 0.7812, 1.0, 0.7812, 0.5, 0.7812, 0.5, 0.7812, 1.0, 0.75, 1.0, 0.75, 0.5843, 0.75, 0.5, 0.7188, 0.5, 0.7188, 1.0, 0.6875, 1.0, 0.6875, 0.5, 0.6875, 0.5, 0.6875, 1.0, 0.6562, 1.0, 0.6562, 0.6229, 0.6562, 0.5, 0.625, 0.5, 0.625, 1.0, 0.5938, 1.0, 0.5938, 0.5, 0.5938, 0.5, 0.5938, 1.0, 0.5625, 1.0, 0.5625, 0.5, 0.5312, 0.5, 0.5312, 0.5606, 0.5312, 1.0, 0.5, 1.0, 0.5, 0.5, 0.5, 0.5, 0.5, 1.0, 0.4688, 1.0, 0.4688, 0.5, 0.4688, 0.5, 0.4688, 1.0, 0.4375, 1.0, 0.4375, 0.6239, 0.4375, 0.5, 0.4062, 0.5, 0.4062, 1.0, 0.375, 1.0, 0.375, 0.5, 0.375, 0.5, 0.375, 1.0, 0.3438, 1.0, 0.3438, 0.5, 0.3438, 0.5, 0.3438, 1.0, 0.3125, 1.0, 0.3125, 0.5, 0.25, 0.5, 0.25, 1.0, 0.2188, 1.0, 0.2188, 0.5, 0.2188, 0.5, 0.2188, 1.0, 0.1875, 1.0, 0.1875, 0.5, 0.1875, 0.5, 0.1875, 1.0, 0.1562, 1.0, 0.1562, 0.5846, 0.1562, 0.5, 0.625, 0.5, 0.6562, 0.6229, 0.6562, 1.0, 0.625, 1.0, 0.125, 0.5, 0.125, 1.0, 0.09375, 1.0, 0.09375, 0.5, 0.09375, 0.5, 0.09375, 1.0, 0.0625, 1.0, 0.0625, 0.5, 0.2968, 0.4854, 0.25, 0.49, 0.2032, 0.4854, 0.1582, 0.4717, 0.1167, 0.4496, 0.08029, 0.4197, 0.05045, 0.3833, 0.02827, 0.3418, 0.01461, 0.2968, 0.01, 0.25, 0.01461, 0.2032, 0.02827, 0.1582, 0.05045, 0.1167, 0.08029, 0.08029, 0.1167, 0.05045, 0.1582, 0.02827, 0.2032, 0.01461, 0.25, 0.01, 0.2968, 0.01461, 0.3418, 0.02827, 0.3833, 0.05045, 0.4197, 0.08029, 0.4496, 0.1167, 0.4717, 0.1582, 0.4854, 0.2032, 0.49, 0.25, 0.4854, 0.2968, 0.4717, 0.3418, 0.4496, 0.3833, 0.4197, 0.4197, 0.3833, 0.4496, 0.3418, 0.4717, 0.0625, 0.5, 0.0625, 1.0, 0.03125, 1.0, 0.03125, 0.5, 0.4062, 0.5, 0.4375, 0.6239, 0.4375, 1.0, 0.4062, 1.0, 0.5312, 0.5606, 0.5625, 0.5, 0.5625, 1.0, 0.5312, 1.0, 0.7188, 0.5, 0.75, 0.5843, 0.75, 1.0, 0.7188, 1.0, 0.8125, 0.6148, 0.8438, 0.5, 0.8438, 1.0, 0.8125, 1.0, 0.9688, 0.5, 1.0, 0.555, 1.0, 1.0, 0.9688, 1.0, 0.0, 0.555, 0.03125, 0.5, 0.03125, 1.0, 0.0, 1.0, 0.125, 0.5, 0.1562, 0.5846, 0.1562, 1.0, 0.125, 1.0, 0.25, 0.5, 0.2812, 0.6093, 0.2812, 1.0, 0.25, 1.0, 0.2812, 0.6093, 0.3125, 0.5, 0.3125, 1.0, 0.2812, 1.0])
me_cylinder_007.materials.append(mat_bright_leaves)
me_cylinder_007.update()
me_cylinder_008 = bpy.data.meshes.new('Cylinder.008')
me_cylinder_008.from_pydata([(1.339e-09, 0.2056, 1.0), (0.3153, 1.585, -1.0), (0.04012, 0.2017, 1.0), (0.6185, 1.493, -1.0), (0.0787, 0.19, 1.0), (0.8979, 1.344, -1.0), (0.1142, 0.171, 1.0), (1.143, 1.143, -1.0), (0.1454, 0.1454, 1.0), (1.344, 0.8979, -1.0), (0.171, 0.1142, 1.0), (1.493, 0.6185, -1.0), (0.19, 0.0787, 1.0), (1.585, 0.3153, -1.0), (0.2017, 0.04012, 1.0), (1.616, -1.469e-07, -1.0), (0.2056, 2.699e-07, 1.0), (1.585, -0.3153, -1.0), (0.2017, -0.04012, 1.0), (1.493, -0.6185, -1.0), (0.19, -0.0787, 1.0), (1.344, -0.8979, -1.0), (0.171, -0.1142, 1.0), (1.143, -1.143, -1.0), (0.1454, -0.1454, 1.0), (0.8979, -1.344, -1.0), (0.1142, -0.171, 1.0), (0.6185, -1.493, -1.0), (0.0787, -0.19, 1.0), (0.3153, -1.585, -1.0), (0.04012, -0.2017, 1.0), (-2.295e-09, -1.616, -1.0), (1.339e-09, -0.2056, 1.0), (-0.3153, -1.585, -1.0), (-0.04012, -0.2017, 1.0), (-0.6185, -1.493, -1.0), (-0.0787, -0.19, 1.0), (-0.8979, -1.344, -1.0), (-0.1142, -0.171, 1.0), (-1.143, -1.143, -1.0), (-0.1454, -0.1454, 1.0), (-1.344, -0.8979, -1.0), (-0.171, -0.1142, 1.0), (-1.493, -0.6185, -1.0), (-0.19, -0.0787, 1.0), (1.056, -0.7053, -0.5085), (-0.2017, -0.04012, 1.0), (-1.616, -1.469e-07, -1.0), (-0.2056, 2.699e-07, 1.0), (-1.585, 0.3153, -1.0), (-0.2017, 0.04012, 1.0), (-1.493, 0.6185, -1.0), (-0.19, 0.0787, 1.0), (-1.344, 0.8979, -1.0), (-0.171, 0.1142, 1.0), (-1.143, 1.143, -1.0), (-0.1454, 0.1454, 1.0), (-0.8979, 1.344, -1.0), (-0.1142, 0.171, 1.0), (-0.6185, 1.493, -1.0), (-0.0787, 0.19, 1.0), (-0.3153, 1.585, -1.0), (-0.04012, 0.2017, 1.0), (-0.4847, -1.17, -0.5043), (0.2819, -1.417, -0.7575), (1.378, -7.66e-08, -0.6626), (1.194, 0.4946, -0.5409), (-1.896e-09, 1.461, -0.78), (-1.145, 0.7653, -0.6616), (-1.283, -0.2552, -0.5629)], [], [(1, 2, 4, 3), (3, 4, 6, 5), (5, 6, 8, 7), (7, 8, 10, 9), (11, 66, 12, 14, 13), (13, 14, 16, 65, 15), (17, 18, 20, 19), (19, 20, 22, 45, 21), (23, 24, 26, 25), (25, 26, 28, 27), (29, 64, 30, 32, 31), (31, 32, 34, 33), (33, 34, 36, 63, 35), (37, 38, 40, 39), (39, 40, 42, 41), (41, 42, 44, 43), (47, 48, 50, 49), (49, 50, 52, 51), (51, 52, 54, 68, 53), (23, 45, 22, 24), (55, 56, 58, 57), (57, 58, 60, 59), (2, 0, 62, 60, 58, 56, 54, 52, 50, 48, 46, 44, 42, 40, 38, 36, 34, 32, 30, 28, 26, 24, 22, 20, 18, 16, 14, 12, 10, 8, 6, 4), (59, 60, 62, 61), (37, 63, 36, 38), (64, 27, 28, 30), (17, 65, 16, 18), (66, 9, 10, 12), (1, 67, 0, 2), (67, 61, 62, 0), (55, 68, 54, 56), (47, 69, 46, 48), (69, 43, 44, 46)])
_uv = me_cylinder_008.uv_layers.new(name='UVMap')
_uv.uv.foreach_set('vector', [0.9688, 0.5, 0.9688, 1.0, 0.9375, 1.0, 0.9375, 0.5, 0.9375, 0.5, 0.9375, 1.0, 0.9062, 1.0, 0.9062, 0.5, 0.9062, 0.5, 0.9062, 1.0, 0.875, 1.0, 0.875, 0.5, 0.875, 0.5, 0.875, 1.0, 0.8438, 1.0, 0.8438, 0.5, 0.8125, 0.5, 0.8125, 0.6148, 0.8125, 1.0, 0.7812, 1.0, 0.7812, 0.5, 0.7812, 0.5, 0.7812, 1.0, 0.75, 1.0, 0.75, 0.5843, 0.75, 0.5, 0.7188, 0.5, 0.7188, 1.0, 0.6875, 1.0, 0.6875, 0.5, 0.6875, 0.5, 0.6875, 1.0, 0.6562, 1.0, 0.6562, 0.6229, 0.6562, 0.5, 0.625, 0.5, 0.625, 1.0, 0.5938, 1.0, 0.5938, 0.5, 0.5938, 0.5, 0.5938, 1.0, 0.5625, 1.0, 0.5625, 0.5, 0.5312, 0.5, 0.5312, 0.5606, 0.5312, 1.0, 0.5, 1.0, 0.5, 0.5, 0.5, 0.5, 0.5, 1.0, 0.4688, 1.0, 0.4688, 0.5, 0.4688, 0.5, 0.4688, 1.0, 0.4375, 1.0, 0.4375, 0.6239, 0.4375, 0.5, 0.4062, 0.5, 0.4062, 1.0, 0.375, 1.0, 0.375, 0.5, 0.375, 0.5, 0.375, 1.0, 0.3438, 1.0, 0.3438, 0.5, 0.3438, 0.5, 0.3438, 1.0, 0.3125, 1.0, 0.3125, 0.5, 0.25, 0.5, 0.25, 1.0, 0.2188, 1.0, 0.2188, 0.5, 0.2188, 0.5, 0.2188, 1.0, 0.1875, 1.0, 0.1875, 0.5, 0.1875, 0.5, 0.1875, 1.0, 0.1562, 1.0, 0.1562, 0.5846, 0.1562, 0.5, 0.625, 0.5, 0.6562, 0.6229, 0.6562, 1.0, 0.625, 1.0, 0.125, 0.5, 0.125, 1.0, 0.09375, 1.0, 0.09375, 0.5, 0.09375, 0.5, 0.09375, 1.0, 0.0625, 1.0, 0.0625, 0.5, 0.2968, 0.4854, 0.25, 0.49, 0.2032, 0.4854, 0.1582, 0.4717, 0.1167, 0.4496, 0.08029, 0.4197, 0.05045, 0.3833, 0.02827, 0.3418, 0.01461, 0.2968, 0.01, 0.25, 0.01461, 0.2032, 0.02827, 0.1582, 0.05045, 0.1167, 0.08029, 0.08029, 0.1167, 0.05045, 0.1582, 0.02827, 0.2032, 0.01461, 0.25, 0.01, 0.2968, 0.01461, 0.3418, 0.02827, 0.3833, 0.05045, 0.4197, 0.08029, 0.4496, 0.1167, 0.4717, 0.1582, 0.4854, 0.2032, 0.49, 0.25, 0.4854, 0.2968, 0.4717, 0.3418, 0.4496, 0.3833, 0.4197, 0.4197, 0.3833, 0.4496, 0.3418, 0.4717, 0.0625, 0.5, 0.0625, 1.0, 0.03125, 1.0, 0.03125, 0.5, 0.4062, 0.5, 0.4375, 0.6239, 0.4375, 1.0, 0.4062, 1.0, 0.5312, 0.5606, 0.5625, 0.5, 0.5625, 1.0, 0.5312, 1.0, 0.7188, 0.5, 0.75, 0.5843, 0.75, 1.0, 0.7188, 1.0, 0.8125, 0.6148, 0.8438, 0.5, 0.8438, 1.0, 0.8125, 1.0, 0.9688, 0.5, 1.0, 0.555, 1.0, 1.0, 0.9688, 1.0, 0.0, 0.555, 0.03125, 0.5, 0.03125, 1.0, 0.0, 1.0, 0.125, 0.5, 0.1562, 0.5846, 0.1562, 1.0, 0.125, 1.0, 0.25, 0.5, 0.2812, 0.6093, 0.2812, 1.0, 0.25, 1.0, 0.2812, 0.6093, 0.3125, 0.5, 0.3125, 1.0, 0.2812, 1.0])
me_cylinder_008.materials.append(mat_bright_leaves)
me_cylinder_008.update()
me_cylinder_009 = bpy.data.meshes.new('Cylinder.009')
me_cylinder_009.from_pydata([(0.01005, 1.007, -1.609e-06), (0.01005, 1.007, 2.0), (0.4168, 0.921, -1.609e-06), (0.4168, 0.921, 2.0), (0.7532, 0.6766, -1.609e-06), (0.7532, 0.6766, 2.0), (0.9611, 0.3165, -1.609e-06), (0.9611, 0.3165, 2.0), (1.005, -0.09706, -1.609e-06), (1.005, -0.09706, 2.0), (0.8761, -0.4925, -1.609e-06), (0.8761, -0.4925, 2.0), (0.5978, -0.8015, -1.609e-06), (0.5978, -0.8015, 2.0), (0.218, -0.9707, -1.609e-06), (0.218, -0.9707, 2.0), (-0.1979, -0.9707, -1.609e-06), (-0.1979, -0.9707, 2.0), (-0.5777, -0.8015, -1.609e-06), (-0.5777, -0.8015, 2.0), (-0.856, -0.4925, -1.609e-06), (-0.856, -0.4925, 2.0), (-0.9845, -0.09706, -1.609e-06), (-0.9845, -0.09706, 2.0), (-0.941, 0.3165, -1.609e-06), (-0.941, 0.3165, 2.0), (-0.7331, 0.6766, -1.609e-06), (-0.7331, 0.6766, 2.0), (-0.3967, 0.921, -1.609e-06), (-0.3967, 0.921, 2.0)], [], [(0, 1, 3, 2), (2, 3, 5, 4), (4, 5, 7, 6), (6, 7, 9, 8), (8, 9, 11, 10), (10, 11, 13, 12), (12, 13, 15, 14), (14, 15, 17, 16), (16, 17, 19, 18), (18, 19, 21, 20), (20, 21, 23, 22), (22, 23, 25, 24), (24, 25, 27, 26), (3, 1, 29, 27, 25, 23, 21, 19, 17, 15, 13, 11, 9, 7, 5), (26, 27, 29, 28), (28, 29, 1, 0), (0, 2, 4, 6, 8, 10, 12, 14, 16, 18, 20, 22, 24, 26, 28)])
_uv = me_cylinder_009.uv_layers.new(name='UVMap')
_uv.uv.foreach_set('vector', [1.0, 0.5, 1.0, 1.0, 0.9333, 1.0, 0.9333, 0.5, 0.9333, 0.5, 0.9333, 1.0, 0.8667, 1.0, 0.8667, 0.5, 0.8667, 0.5, 0.8667, 1.0, 0.8, 1.0, 0.8, 0.5, 0.8, 0.5, 0.8, 1.0, 0.7333, 1.0, 0.7333, 0.5, 0.7333, 0.5, 0.7333, 1.0, 0.6667, 1.0, 0.6667, 0.5, 0.6667, 0.5, 0.6667, 1.0, 0.6, 1.0, 0.6, 0.5, 0.6, 0.5, 0.6, 1.0, 0.5333, 1.0, 0.5333, 0.5, 0.5333, 0.5, 0.5333, 1.0, 0.4667, 1.0, 0.4667, 0.5, 0.4667, 0.5, 0.4667, 1.0, 0.4, 1.0, 0.4, 0.5, 0.4, 0.5, 0.4, 1.0, 0.3333, 1.0, 0.3333, 0.5, 0.3333, 0.5, 0.3333, 1.0, 0.2667, 1.0, 0.2667, 0.5, 0.2667, 0.5, 0.2667, 1.0, 0.2, 1.0, 0.2, 0.5, 0.2, 0.5, 0.2, 1.0, 0.1333, 1.0, 0.1333, 0.5, 0.3476, 0.4693, 0.25, 0.49, 0.1524, 0.4693, 0.07165, 0.4106, 0.02175, 0.3242, 0.01131, 0.2249, 0.04215, 0.13, 0.1089, 0.05584, 0.2001, 0.01524, 0.2999, 0.01524, 0.3911, 0.05584, 0.4578, 0.13, 0.4887, 0.2249, 0.4783, 0.3242, 0.4284, 0.4106, 0.1333, 0.5, 0.1333, 1.0, 0.06667, 1.0, 0.06667, 0.5, 0.06667, 0.5, 0.06667, 1.0, 4.47e-08, 1.0, 4.47e-08, 0.5, 0.75, 0.49, 0.8476, 0.4693, 0.9284, 0.4106, 0.9783, 0.3242, 0.9887, 0.2249, 0.9578, 0.13, 0.8911, 0.05584, 0.7999, 0.01524, 0.7001, 0.01524, 0.6089, 0.05584, 0.5422, 0.13, 0.5113, 0.2249, 0.5217, 0.3242, 0.5716, 0.4106, 0.6524, 0.4693])
me_cylinder_009.materials.append(mat_light_wood)
me_cylinder_009.update()

# ---- objects
ob_cylinder = bpy.data.objects.new('Cylinder', me_cylinder)
ob_cylinder_005 = bpy.data.objects.new('Cylinder.005', me_cylinder_005)
ob_cylinder_006 = bpy.data.objects.new('Cylinder.006', me_cylinder_006)
ob_cylinder_007 = bpy.data.objects.new('Cylinder.007', me_cylinder_007)
ob_cylinder_008 = bpy.data.objects.new('Cylinder.008', me_cylinder_008)
ob_light_trunk = bpy.data.objects.new('Light Trunk', me_cylinder_009)

# ---- transforms, parenting, visibility, modifiers, constraints
ob_cylinder.location = (1.455, -3.21, -1.748)
ob_cylinder.scale = (1.039, 1.039, 1.039)
_m = ob_cylinder.modifiers.new('Solidify', 'SOLIDIFY')
_m.thickness = 0.07
ob_cylinder_005.location = (-2.349, 5.511, 0.9404)
ob_cylinder_005.scale = (1.039, 1.039, 1.039)
_m = ob_cylinder_005.modifiers.new('Solidify', 'SOLIDIFY')
_m.thickness = 0.07
ob_cylinder_006.location = (-2.349, 5.498, 1.79)
ob_cylinder_006.rotation_euler = (0.0, -0.0, -1.677)
ob_cylinder_006.scale = (0.9718, 0.9718, 0.9718)
_m = ob_cylinder_006.modifiers.new('Solidify', 'SOLIDIFY')
_m.thickness = 0.07
ob_cylinder_007.location = (-2.349, 5.511, 2.505)
ob_cylinder_007.rotation_euler = (0.0, -0.0, -0.4103)
ob_cylinder_007.scale = (0.842, 0.842, 0.842)
_m = ob_cylinder_007.modifiers.new('Solidify', 'SOLIDIFY')
_m.thickness = 0.07
ob_cylinder_008.location = (-2.349, 5.511, 3.273)
ob_cylinder_008.rotation_euler = (0.0, -0.0, -2.15)
ob_cylinder_008.scale = (0.7146, 0.7146, 0.7146)
_m = ob_cylinder_008.modifiers.new('Solidify', 'SOLIDIFY')
_m.thickness = 0.07
ob_light_trunk.location = (-2.326, 5.504, -2.062)
ob_light_trunk.scale = (0.4266, 0.4266, 1.567)

# ---- collection membership
col_dark_tree.objects.link(ob_cylinder)
col_light_tree.objects.link(ob_cylinder_005)
col_light_tree.objects.link(ob_cylinder_006)
col_light_tree.objects.link(ob_cylinder_007)
col_light_tree.objects.link(ob_cylinder_008)
col_light_tree.objects.link(ob_light_trunk)

# ---- scene / render settings (as saved in the file)
scene.frame_start = 1; scene.frame_end = 250; scene.frame_set(1)
scene.render.engine = 'BLENDER_EEVEE_NEXT'
bpy.context.view_layer.update()

# ---- added for rendering (the .blend has no active camera and no usable light): camera, sun
cam_auto = bpy.data.cameras.new('AutoCamera')
cam_auto.lens = 50.0
cam_auto.sensor_width = 36.0
cam_auto.clip_end = 1000.0
ob_auto_camera = bpy.data.objects.new('AutoCamera', cam_auto)
scene.collection.objects.link(ob_auto_camera)
ob_auto_camera.location = (13.8755, -16.0732, 12.6262)
ob_auto_camera.rotation_euler = (1.09748, -7.21219e-08, 0.694738)
scene.camera = ob_auto_camera
light_auto_sun = bpy.data.lights.new('AutoSun', 'SUN')
light_auto_sun.energy = 3.0
light_auto_sun.angle = 0.0523599
ob_auto_sun = bpy.data.objects.new('AutoSun', light_auto_sun)
scene.collection.objects.link(ob_auto_sun)
ob_auto_sun.rotation_euler = (0.872665, 0.174533, 0.523599)
bpy.context.view_layer.update()
